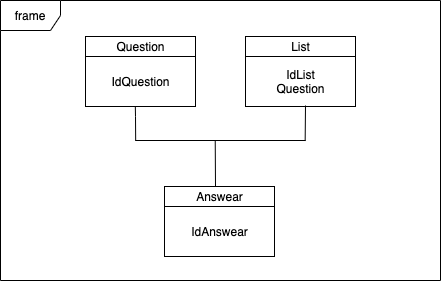

The diagram above was exported from draw.io. Its source (the exported page's mxGraphModel, read from the mxfile embedded in the PNG):
<mxGraphModel dx="678" dy="409" grid="1" gridSize="10" guides="1" tooltips="1" connect="1" arrows="1" fold="1" page="1" pageScale="1" pageWidth="827" pageHeight="1169" math="0" shadow="0">
  <root>
    <mxCell id="0" />
    <mxCell id="1" parent="0" />
    <mxCell id="eUCzMUNFS8sHcpEo46DE-17" value="frame" style="shape=umlFrame;whiteSpace=wrap;html=1;" vertex="1" parent="1">
      <mxGeometry x="195" y="84" width="440" height="280" as="geometry" />
    </mxCell>
    <mxCell id="eUCzMUNFS8sHcpEo46DE-2" value="Question" style="html=1;" vertex="1" parent="1">
      <mxGeometry x="280" y="120" width="110" height="20" as="geometry" />
    </mxCell>
    <mxCell id="eUCzMUNFS8sHcpEo46DE-3" value="IdQuestion&lt;br&gt;" style="html=1;" vertex="1" parent="1">
      <mxGeometry x="280" y="140" width="110" height="50" as="geometry" />
    </mxCell>
    <mxCell id="eUCzMUNFS8sHcpEo46DE-4" value="List" style="html=1;" vertex="1" parent="1">
      <mxGeometry x="440" y="120" width="110" height="20" as="geometry" />
    </mxCell>
    <mxCell id="eUCzMUNFS8sHcpEo46DE-5" value="IdList&lt;br&gt;Question" style="html=1;" vertex="1" parent="1">
      <mxGeometry x="440" y="140" width="110" height="50" as="geometry" />
    </mxCell>
    <mxCell id="eUCzMUNFS8sHcpEo46DE-6" value="Answear" style="html=1;" vertex="1" parent="1">
      <mxGeometry x="359" y="270" width="110" height="20" as="geometry" />
    </mxCell>
    <mxCell id="eUCzMUNFS8sHcpEo46DE-7" value="IdAnswear" style="html=1;" vertex="1" parent="1">
      <mxGeometry x="359" y="290" width="110" height="50" as="geometry" />
    </mxCell>
    <mxCell id="eUCzMUNFS8sHcpEo46DE-8" value="" style="line;strokeWidth=1;fillColor=none;align=left;verticalAlign=middle;spacingTop=-1;spacingLeft=3;spacingRight=3;rotatable=0;labelPosition=right;points=[];portConstraint=eastwest;" vertex="1" parent="1">
      <mxGeometry x="330" y="220" width="170" height="8" as="geometry" />
    </mxCell>
    <mxCell id="eUCzMUNFS8sHcpEo46DE-12" value="" style="endArrow=none;html=1;rounded=0;exitX=0.001;exitY=0.534;exitDx=0;exitDy=0;exitPerimeter=0;entryX=0.453;entryY=1.006;entryDx=0;entryDy=0;entryPerimeter=0;" edge="1" parent="1" source="eUCzMUNFS8sHcpEo46DE-8" target="eUCzMUNFS8sHcpEo46DE-3">
      <mxGeometry width="50" height="50" relative="1" as="geometry">
        <mxPoint x="330" y="224" as="sourcePoint" />
        <mxPoint x="330" y="190" as="targetPoint" />
        <Array as="points">
          <mxPoint x="330" y="200" />
        </Array>
      </mxGeometry>
    </mxCell>
    <mxCell id="eUCzMUNFS8sHcpEo46DE-13" value="" style="endArrow=none;html=1;rounded=0;exitX=0.998;exitY=0.565;exitDx=0;exitDy=0;exitPerimeter=0;" edge="1" parent="1" source="eUCzMUNFS8sHcpEo46DE-8">
      <mxGeometry width="50" height="50" relative="1" as="geometry">
        <mxPoint x="490" y="259" as="sourcePoint" />
        <mxPoint x="500" y="189" as="targetPoint" />
      </mxGeometry>
    </mxCell>
    <mxCell id="eUCzMUNFS8sHcpEo46DE-15" value="" style="endArrow=none;html=1;rounded=0;sketch=0;shadow=0;entryX=0.469;entryY=0.526;entryDx=0;entryDy=0;entryPerimeter=0;" edge="1" parent="1" target="eUCzMUNFS8sHcpEo46DE-8">
      <mxGeometry width="50" height="50" relative="1" as="geometry">
        <mxPoint x="410" y="270" as="sourcePoint" />
        <mxPoint x="410" y="230" as="targetPoint" />
      </mxGeometry>
    </mxCell>
  </root>
</mxGraphModel>